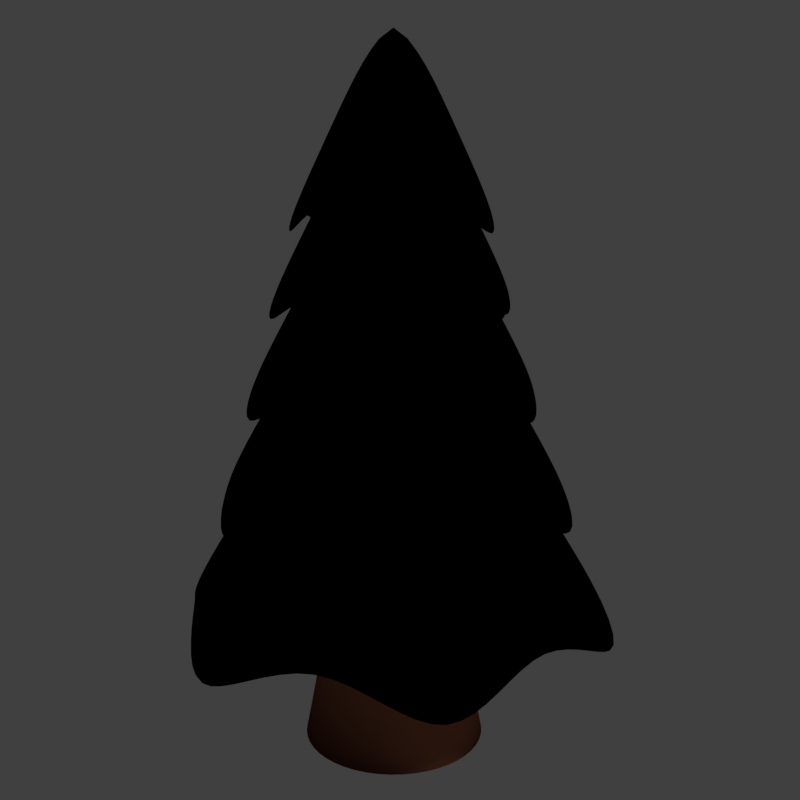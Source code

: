# Source: TreeGrass.blend  (saved by Blender 2.79.7; exported with 4.5.12 LTS)
import bpy
from mathutils import Matrix  # noqa: F401  (used for matrix-valued properties, if any)

bpy.ops.wm.read_factory_settings(use_empty=True)
scene = bpy.context.scene
scene.name = 'Scene'

# ---- collections
col_collection_1 = bpy.data.collections.new('Collection 1'); scene.collection.children.link(col_collection_1)

# ---- images (referenced by path relative to the original .blend; pixels are not part of the script)
import os
ASSET_DIR = os.environ.get("B2B_ASSET_DIR", "")  # directory of the original .blend (textures are referenced by path, not embedded)
HERE = os.path.dirname(os.path.abspath(__file__))  # packed textures are extracted next to this script under _unpacked/

def load_image(name, relpath, width, height, colorspace="sRGB"):
    """Load a texture the original file referenced (path relative to the .blend, or extracted next to this script)."""
    p = next((c for c in (os.path.join(HERE, relpath), os.path.join(ASSET_DIR, relpath)) if relpath and os.path.exists(c)), "")
    if p:
        img = bpy.data.images.load(p, check_existing=True)
        img.name = name
    else:  # same state as the original file: an image datablock whose file is absent (Cycles renders it pink)
        img = bpy.data.images.new(name, width, height)
        img.source = "FILE"
        img.filepath = "//" + (relpath or name)
    img.colorspace_settings.name = colorspace
    return img
img_treetexture = load_image('TreeTexture', '_unpacked/TreeTexture.b878e291.png', 16, 16, 'sRGB')

# ---- materials (node trees are filled in below, after node groups)
mat_white = bpy.data.materials.new('White')
mat_white.alpha_threshold = 0.0
mat_white.roughness = 0.5
mat_trunk = bpy.data.materials.new('Trunk')
mat_trunk.alpha_threshold = 0.0
mat_trunk.roughness = 0.5
mat_tree = bpy.data.materials.new('Tree')
mat_tree.alpha_threshold = 0.0
mat_tree.roughness = 0.5

# ---- material node trees
mat_white.use_nodes = True; mat_white.node_tree.nodes.clear()
_N = mat_white.node_tree.nodes; _L = mat_white.node_tree.links
n0 = _N.new('ShaderNodeOutputMaterial'); n0.name = 'Material Output'; n0.location = (300, 300)
n1 = _N.new('ShaderNodeBsdfDiffuse'); n1.name = 'Diffuse BSDF'; n1.location = (10, 300)
n1.inputs[0].default_value = (1.0, 1.0, 1.0, 1.0)
_L.new(n1.outputs[0], n0.inputs[0])
n0.is_active_output = True
mat_trunk.use_nodes = True; mat_trunk.node_tree.nodes.clear()
_N = mat_trunk.node_tree.nodes; _L = mat_trunk.node_tree.links
n0 = _N.new('ShaderNodeOutputMaterial'); n0.name = 'Material Output'; n0.location = (300, 300)
n1 = _N.new('ShaderNodeBsdfDiffuse'); n1.name = 'Diffuse BSDF'; n1.location = (10, 300)
n1.inputs[0].default_value = (0.09084, 0.03389, 0.01879, 1.0)
_L.new(n1.outputs[0], n0.inputs[0])
n0.is_active_output = True
mat_tree.use_nodes = True; mat_tree.node_tree.nodes.clear()
_N = mat_tree.node_tree.nodes; _L = mat_tree.node_tree.links
n0 = _N.new('ShaderNodeOutputMaterial'); n0.name = 'Material Output'; n0.location = (300, 300)
n1 = _N.new('ShaderNodeBsdfDiffuse'); n1.name = 'Diffuse BSDF'; n1.location = (10, 300)
n2 = _N.new('ShaderNodeTexImage'); n2.name = 'Image Texture'; n2.location = (-180, 300)
n2.width = 140
n2.image = img_treetexture
_L.new(n1.outputs[0], n0.inputs[0])
_L.new(n2.outputs[0], n1.inputs[0])
n0.is_active_output = True

# ---- world
world_world = bpy.data.worlds.new('World'); scene.world = world_world
world_world.color = (0.05088, 0.05088, 0.05088)
world_world.use_sun_shadow = False
world_world.sun_shadow_jitter_overblur = 0.0

# ---- cameras
cam_camera = bpy.data.cameras.new('Camera')
cam_camera.clip_end = 100.0
cam_camera.lens = 35.0
cam_camera.sensor_width = 32.0
cam_camera.sensor_height = 18.0
cam_camera.ortho_scale = 7.314
cam_camera.dof.focus_distance = 0.0

# ---- lights
light_lamp = bpy.data.lights.new('Lamp', 'SUN')
light_lamp.transmission_factor = 0.0
light_lamp.cutoff_distance = 30.0
light_lamp.angle = 0.1993
light_lamp.energy = 2.0
light_lamp.shadow_buffer_clip_start = 1.001
light_lamp.shadow_soft_size = 0.1
light_lamp.shadow_cascade_max_distance = 1000.0

# ---- meshes
me_plane = bpy.data.meshes.new('Plane')
me_plane.from_pydata([(-1.0, -1.0, 0.0), (1.0, -1.0, 0.0), (-1.0, 1.0, 0.0), (1.0, 1.0, 0.0)], [], [(0, 1, 3, 2)])
me_plane.materials.append(mat_white)
me_plane.use_remesh_preserve_volume = False
me_plane.use_remesh_preserve_attributes = False
me_plane.use_mirror_vertex_groups = False
me_plane.update()
me_cylinder_001 = bpy.data.meshes.new('Cylinder.001')
me_cylinder_001.from_pydata([(0.0, 1.0, -1.0), (-2.507e-09, 0.7476, 1.0), (0.5, 0.866, -1.0), (0.3738, 0.6475, 1.0), (0.866, 0.5, -1.0), (0.6475, 0.3738, 1.0), (1.0, -4.371e-08, -1.0), (0.7476, -6.778e-08, 1.0), (0.866, -0.5, -1.0), (0.6475, -0.3738, 1.0), (0.5, -0.866, -1.0), (0.3738, -0.6475, 1.0), (1.51e-07, -1.0, -1.0), (1.104e-07, -0.7476, 1.0), (-0.5, -0.866, -1.0), (-0.3738, -0.6475, 1.0), (-0.866, -0.5, -1.0), (-0.6475, -0.3738, 1.0), (-1.0, -4.649e-07, -1.0), (-0.7476, -3.827e-07, 1.0), (-0.866, 0.5, -1.0), (-0.6475, 0.3738, 1.0), (-0.5, 0.866, -1.0), (-0.3738, 0.6475, 1.0), (-2.089e-09, 0.7897, 0.0), (0.3948, 0.6839, 0.0), (0.6839, 0.3948, 0.0), (0.7897, -6.377e-08, 0.0), (0.6839, -0.3949, 0.0), (0.3948, -0.6839, 0.0), (1.172e-07, -0.7897, 0.0), (-0.3948, -0.6839, 0.0), (-0.6839, -0.3949, 0.0), (-0.7897, -3.964e-07, 0.0), (-0.6839, 0.3948, 0.0), (-0.3949, 0.6839, 0.0)], [], [(24, 1, 3, 25), (25, 3, 5, 26), (26, 5, 7, 27), (27, 7, 9, 28), (28, 9, 11, 29), (29, 11, 13, 30), (30, 13, 15, 31), (31, 15, 17, 32), (32, 17, 19, 33), (33, 19, 21, 34), (34, 21, 23, 35), (35, 23, 1, 24), (22, 35, 24, 0), (20, 34, 35, 22), (18, 33, 34, 20), (16, 32, 33, 18), (14, 31, 32, 16), (12, 30, 31, 14), (10, 29, 30, 12), (8, 28, 29, 10), (6, 27, 28, 8), (4, 26, 27, 6), (2, 25, 26, 4), (0, 24, 25, 2)])
me_cylinder_001.polygons.foreach_set('use_smooth', [True] * 24)
me_cylinder_001.materials.append(mat_trunk)
me_cylinder_001.use_remesh_preserve_volume = False
me_cylinder_001.use_remesh_preserve_attributes = False
me_cylinder_001.use_mirror_vertex_groups = False
me_cylinder_001.update()
me_cone_002 = bpy.data.meshes.new('Cone.002')
me_cone_002.from_pydata([(0.0, 0.7701, -0.5402), (0.5, 0.866, -1.0), (0.6669, 0.385, -0.5402), (1.0, -4.371e-08, -1.0), (0.6669, -0.385, -0.5402), (0.5, -0.866, -1.0), (0.0, 0.0, 1.0), (1.163e-07, -0.7701, -0.5402), (-0.5, -0.866, -1.0), (-0.6669, -0.3851, -0.5402), (-1.0, -4.649e-07, -1.0), (-0.6669, 0.385, -0.5402), (-0.5, 0.866, -1.0), (0.433, 0.25, 0.0), (0.25, 0.433, 0.0), (0.0, 0.5, 0.0), (-0.25, 0.433, 0.0), (-0.433, 0.25, 0.0), (0.25, -0.433, 0.0), (-0.5, -2.325e-07, 0.0), (-0.433, -0.25, 0.0), (-0.25, -0.433, 0.0), (7.55e-08, -0.5, 0.0), (0.433, -0.25, 0.0), (0.5, -2.186e-08, 0.0)], [], [(15, 6, 14), (14, 6, 13), (13, 6, 24), (24, 6, 23), (23, 6, 18), (18, 6, 22), (22, 6, 21), (21, 6, 20), (20, 6, 19), (19, 6, 17), (17, 6, 16), (16, 6, 15), (12, 16, 15, 0), (11, 17, 16, 12), (10, 19, 17, 11), (9, 20, 19, 10), (8, 21, 20, 9), (7, 22, 21, 8), (5, 18, 22, 7), (4, 23, 18, 5), (3, 24, 23, 4), (2, 13, 24, 3), (1, 14, 13, 2), (0, 15, 14, 1)])
me_cone_002.polygons.foreach_set('use_smooth', [True] * 24)
_uv = me_cone_002.uv_layers.new(name='UVMap')
_uv.uv.foreach_set('vector', [0.6625, 0.0, 0.8875, 0.0, 0.8875, 1.0, 0.6625, 0.0, 0.8875, 0.0, 0.8875, 1.0, 0.6625, 0.0, 0.8875, 0.0, 0.8875, 1.0, 0.6625, 0.0, 0.8875, 0.0, 0.8875, 1.0, 0.6625, 0.0, 0.8875, 0.0, 0.8875, 1.0, 0.6625, 0.0, 0.8875, 0.0, 0.8875, 1.0, 0.6625, 0.0, 0.8875, 0.0, 0.8875, 1.0, 0.6625, 0.0, 0.8875, 0.0, 0.8875, 1.0, 0.6625, 0.0, 0.8875, 0.0, 0.8875, 1.0, 0.6625, 0.0, 0.8875, 0.0, 0.8875, 1.0, 0.6625, 0.0, 0.8875, 0.0, 0.8875, 1.0, 0.6625, 0.0, 0.8875, 0.0, 0.8875, 1.0, -0.0125, 0.0, 0.8875, 0.0, 0.8875, 1.0, -0.0125, 1.0, -0.0125, 0.0, 0.8875, 0.0, 0.8875, 1.0, -0.0125, 1.0, -0.0125, 0.0, 0.8875, 0.0, 0.8875, 1.0, -0.0125, 1.0, -0.0125, 0.0, 0.8875, 0.0, 0.8875, 1.0, -0.0125, 1.0, -0.0125, 0.0, 0.8875, 0.0, 0.8875, 1.0, -0.0125, 1.0, -0.0125, 0.0, 0.8875, 0.0, 0.8875, 1.0, -0.0125, 1.0, -0.0125, 0.0, 0.8875, 0.0, 0.8875, 1.0, -0.0125, 1.0, -0.0125, 0.0, 0.8875, 0.0, 0.8875, 1.0, -0.0125, 1.0, -0.0125, 0.0, 0.8875, 0.0, 0.8875, 1.0, -0.0125, 1.0, -0.0125, 0.0, 0.8875, 0.0, 0.8875, 1.0, -0.0125, 1.0, -0.0125, 0.0, 0.8875, 0.0, 0.8875, 1.0, -0.0125, 1.0, -0.0125, 0.0, 0.8875, 0.0, 0.8875, 1.0, -0.0125, 1.0])
me_cone_002.materials.append(mat_tree)
me_cone_002.use_remesh_preserve_volume = False
me_cone_002.use_remesh_preserve_attributes = False
me_cone_002.use_mirror_vertex_groups = False
me_cone_002.update()

# ---- objects
ob_empty = bpy.data.objects.new('Empty', None)
ob_plane = bpy.data.objects.new('Plane', me_plane)
ob_cylinder = bpy.data.objects.new('Cylinder', me_cylinder_001)
ob_cone = bpy.data.objects.new('Cone', me_cone_002)
ob_lamp = bpy.data.objects.new('Lamp', light_lamp)
ob_camera = bpy.data.objects.new('Camera', cam_camera)

# ---- transforms, parenting, visibility, modifiers, constraints
ob_empty.location = (0.0, 0.0, 0.429)
ob_empty.rotation_euler = (0.0, -0.0, 0.1218)
ob_empty.scale = (1.217, 1.217, 1.123)
ob_empty.lineart.crease_threshold = 0.0
ob_plane.location = (0.0, 0.0, -4.085)
ob_plane.scale = (34.13, 34.13, 34.13)
ob_plane.visible_camera = False
ob_plane.lineart.crease_threshold = 0.0
ob_cylinder.location = (0.0, 0.0, -3.258)
ob_cylinder.scale = (0.7903, 0.7903, 0.7903)
ob_cylinder.lineart.crease_threshold = 0.0
_m = ob_cylinder.modifiers.new('Subsurf', 'SUBSURF')
_m.uv_smooth = 'PRESERVE_CORNERS'
_m.quality = 2
_m.show_only_control_edges = False
ob_cone.location = (0.0, 0.0, 1.0)
ob_cone.lineart.crease_threshold = 0.0
_m = ob_cone.modifiers.new('Solidify', 'SOLIDIFY')
_m.thickness = 0.1
_m.nonmanifold_thickness_mode = 'FIXED'
_m.nonmanifold_merge_threshold = 0.0003
_m = ob_cone.modifiers.new('Subsurf', 'SUBSURF')
_m.uv_smooth = 'PRESERVE_CORNERS'
_m.levels = 3
_m.render_levels = 3
_m.show_only_control_edges = False
_m = ob_cone.modifiers.new('Array', 'ARRAY')
_m.count = 5
_m.constant_offset_displace = (0.0, 0.0, 0.0)
_m.relative_offset_displace = (0.0, 0.0, 0.0)
_m.use_object_offset = True
_m.offset_object = ob_empty
ob_lamp.location = (5.856, 0.7652, 4.484)
ob_lamp.rotation_euler = (0.6503, 0.05522, 1.866)
ob_lamp.lock_rotations_4d = False
ob_lamp.empty_display_type = 'ARROWS'
ob_lamp.color = (0.0, 0.0, 0.0, 0.0)
ob_lamp.lineart.crease_threshold = 0.0
ob_camera.location = (5.214, -4.845, -0.1433)
ob_camera.rotation_euler = (1.425, 0.0, 0.8149)
ob_camera.lock_rotations_4d = False
ob_camera.empty_display_type = 'ARROWS'
ob_camera.color = (0.0, 0.0, 0.0, 0.0)
ob_camera.display_type = 'WIRE'
ob_camera.lineart.crease_threshold = 0.0

# ---- collection membership
col_collection_1.objects.link(ob_empty)
col_collection_1.objects.link(ob_plane)
col_collection_1.objects.link(ob_cylinder)
col_collection_1.objects.link(ob_cone)
col_collection_1.objects.link(ob_lamp)
col_collection_1.objects.link(ob_camera)

# ---- scene / render settings (as saved in the file)
scene.camera = ob_camera
scene.frame_start = 1; scene.frame_end = 250; scene.frame_set(1)
scene.render.engine = 'CYCLES'
scene.render.resolution_x = 512
scene.render.resolution_y = 512
scene.render.resolution_percentage = 50
scene.render.dither_intensity = 0.0
scene.render.film_transparent = True
scene.cycles.use_denoising = False
scene.cycles.samples = 128
scene.cycles.sampling_pattern = 'TABULATED_SOBOL'
scene.cycles.use_adaptive_sampling = False
scene.cycles.use_light_tree = False
scene.view_settings.view_transform = 'Standard'
bpy.context.view_layer.update()

